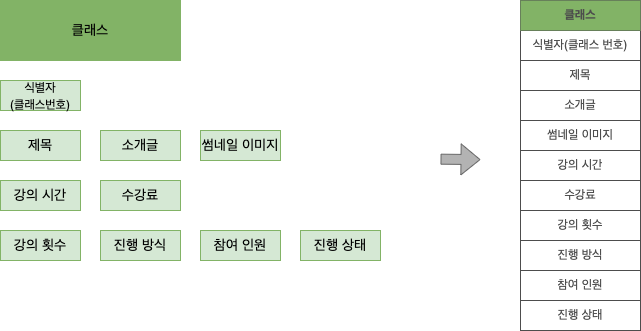

The diagram above was exported from draw.io. Its source (the exported page's mxGraphModel, read from the mxfile embedded in the PNG):
<mxGraphModel dx="823" dy="484" grid="1" gridSize="10" guides="1" tooltips="1" connect="1" arrows="1" fold="1" page="1" pageScale="1" pageWidth="827" pageHeight="1169" math="0" shadow="0">
  <root>
    <mxCell id="0" />
    <mxCell id="1" parent="0" />
    <mxCell id="AOePwDZ78_-U1mlhDNTT-73" value="" style="shape=flexArrow;endArrow=classic;html=1;rounded=0;fontColor=#FFFFFF;strokeColor=#666666;fillColor=#B3B3B3;" edge="1" parent="1">
      <mxGeometry width="50" height="50" relative="1" as="geometry">
        <mxPoint x="480" y="198.6700000000002" as="sourcePoint" />
        <mxPoint x="520" y="199.10000000000002" as="targetPoint" />
      </mxGeometry>
    </mxCell>
    <mxCell id="AOePwDZ78_-U1mlhDNTT-74" value="&lt;font style=&quot;font-size: 14px&quot;&gt;클래스&lt;/font&gt;" style="rounded=0;whiteSpace=wrap;html=1;fillColor=#82B366;strokeColor=#82b366;" vertex="1" parent="1">
      <mxGeometry x="40" y="40" width="180" height="60" as="geometry" />
    </mxCell>
    <mxCell id="AOePwDZ78_-U1mlhDNTT-75" value="제목" style="rounded=0;whiteSpace=wrap;html=1;fontSize=14;fillColor=#d5e8d4;strokeColor=#82b366;" vertex="1" parent="1">
      <mxGeometry x="40" y="170" width="80" height="30" as="geometry" />
    </mxCell>
    <mxCell id="AOePwDZ78_-U1mlhDNTT-76" value="소개글" style="rounded=0;whiteSpace=wrap;html=1;fontSize=14;fillColor=#d5e8d4;strokeColor=#82b366;" vertex="1" parent="1">
      <mxGeometry x="140" y="170" width="80" height="30" as="geometry" />
    </mxCell>
    <mxCell id="AOePwDZ78_-U1mlhDNTT-77" value="수강료" style="rounded=0;whiteSpace=wrap;html=1;fontSize=14;fillColor=#d5e8d4;strokeColor=#82b366;" vertex="1" parent="1">
      <mxGeometry x="140" y="220" width="80" height="30" as="geometry" />
    </mxCell>
    <mxCell id="AOePwDZ78_-U1mlhDNTT-78" value="강의 시간" style="rounded=0;whiteSpace=wrap;html=1;fontSize=14;fillColor=#d5e8d4;strokeColor=#82b366;" vertex="1" parent="1">
      <mxGeometry x="40" y="220" width="80" height="30" as="geometry" />
    </mxCell>
    <mxCell id="AOePwDZ78_-U1mlhDNTT-79" value="강의 횟수" style="rounded=0;whiteSpace=wrap;html=1;fontSize=14;fillColor=#d5e8d4;strokeColor=#82b366;" vertex="1" parent="1">
      <mxGeometry x="40" y="270" width="80" height="30" as="geometry" />
    </mxCell>
    <mxCell id="AOePwDZ78_-U1mlhDNTT-80" value="썸네일 이미지" style="rounded=0;whiteSpace=wrap;html=1;fontSize=14;fillColor=#d5e8d4;strokeColor=#82b366;" vertex="1" parent="1">
      <mxGeometry x="240" y="170" width="80" height="30" as="geometry" />
    </mxCell>
    <mxCell id="AOePwDZ78_-U1mlhDNTT-81" value="진행 상태" style="rounded=0;whiteSpace=wrap;html=1;fontSize=14;fillColor=#d5e8d4;strokeColor=#82b366;" vertex="1" parent="1">
      <mxGeometry x="340" y="270" width="80" height="30" as="geometry" />
    </mxCell>
    <mxCell id="AOePwDZ78_-U1mlhDNTT-82" value="진행 방식" style="rounded=0;whiteSpace=wrap;html=1;fontSize=14;fillColor=#d5e8d4;strokeColor=#82b366;" vertex="1" parent="1">
      <mxGeometry x="140" y="270" width="80" height="30" as="geometry" />
    </mxCell>
    <mxCell id="AOePwDZ78_-U1mlhDNTT-83" value="참여 인원" style="rounded=0;whiteSpace=wrap;html=1;fontSize=14;fillColor=#d5e8d4;strokeColor=#82b366;" vertex="1" parent="1">
      <mxGeometry x="240" y="270" width="80" height="30" as="geometry" />
    </mxCell>
    <mxCell id="AOePwDZ78_-U1mlhDNTT-84" value="&lt;font style=&quot;font-size: 12px&quot;&gt;식별자&lt;br&gt;(클래스번호)&lt;/font&gt;" style="rounded=0;whiteSpace=wrap;html=1;fontSize=14;fillColor=#d5e8d4;strokeColor=#82b366;" vertex="1" parent="1">
      <mxGeometry x="40" y="120" width="80" height="30" as="geometry" />
    </mxCell>
    <mxCell id="AOePwDZ78_-U1mlhDNTT-87" value="" style="shape=table;startSize=0;container=1;collapsible=0;childLayout=tableLayout;strokeColor=#4D4D4D;strokeWidth=1;fillColor=none;fontColor=#4D4D4D;" vertex="1" parent="1">
      <mxGeometry x="560" y="40" width="120" height="330" as="geometry" />
    </mxCell>
    <mxCell id="AOePwDZ78_-U1mlhDNTT-88" style="shape=partialRectangle;collapsible=0;dropTarget=0;pointerEvents=0;fillColor=#82B366;top=0;left=0;bottom=0;right=0;points=[[0,0.5],[1,0.5]];portConstraint=eastwest;strokeColor=#4D4D4D;strokeWidth=1;fontColor=#4D4D4D;" vertex="1" parent="AOePwDZ78_-U1mlhDNTT-87">
      <mxGeometry width="120" height="30" as="geometry" />
    </mxCell>
    <mxCell id="AOePwDZ78_-U1mlhDNTT-89" value="&lt;b&gt;클래스&lt;/b&gt;" style="shape=partialRectangle;html=1;whiteSpace=wrap;connectable=0;overflow=hidden;fillColor=none;top=0;left=0;bottom=0;right=0;pointerEvents=1;strokeColor=#4D4D4D;strokeWidth=1;fontColor=#4D4D4D;" vertex="1" parent="AOePwDZ78_-U1mlhDNTT-88">
      <mxGeometry width="120" height="30" as="geometry">
        <mxRectangle width="120" height="30" as="alternateBounds" />
      </mxGeometry>
    </mxCell>
    <mxCell id="AOePwDZ78_-U1mlhDNTT-90" style="shape=partialRectangle;collapsible=0;dropTarget=0;pointerEvents=0;fillColor=none;top=0;left=0;bottom=0;right=0;points=[[0,0.5],[1,0.5]];portConstraint=eastwest;strokeColor=#4D4D4D;strokeWidth=1;fontColor=#4D4D4D;" vertex="1" parent="AOePwDZ78_-U1mlhDNTT-87">
      <mxGeometry y="30" width="120" height="30" as="geometry" />
    </mxCell>
    <mxCell id="AOePwDZ78_-U1mlhDNTT-91" value="식별자(클래스 번호)" style="shape=partialRectangle;html=1;whiteSpace=wrap;connectable=0;overflow=hidden;fillColor=none;top=0;left=0;bottom=0;right=0;pointerEvents=1;strokeColor=#4D4D4D;strokeWidth=1;fontColor=#4D4D4D;" vertex="1" parent="AOePwDZ78_-U1mlhDNTT-90">
      <mxGeometry width="120" height="30" as="geometry">
        <mxRectangle width="120" height="30" as="alternateBounds" />
      </mxGeometry>
    </mxCell>
    <mxCell id="AOePwDZ78_-U1mlhDNTT-92" value="" style="shape=partialRectangle;collapsible=0;dropTarget=0;pointerEvents=0;fillColor=none;top=0;left=0;bottom=0;right=0;points=[[0,0.5],[1,0.5]];portConstraint=eastwest;strokeColor=#4D4D4D;strokeWidth=1;fontColor=#4D4D4D;" vertex="1" parent="AOePwDZ78_-U1mlhDNTT-87">
      <mxGeometry y="60" width="120" height="30" as="geometry" />
    </mxCell>
    <mxCell id="AOePwDZ78_-U1mlhDNTT-93" value="제목" style="shape=partialRectangle;html=1;whiteSpace=wrap;connectable=0;overflow=hidden;fillColor=none;top=0;left=0;bottom=0;right=0;pointerEvents=1;strokeColor=#4D4D4D;strokeWidth=1;fontColor=#4D4D4D;" vertex="1" parent="AOePwDZ78_-U1mlhDNTT-92">
      <mxGeometry width="120" height="30" as="geometry">
        <mxRectangle width="120" height="30" as="alternateBounds" />
      </mxGeometry>
    </mxCell>
    <mxCell id="AOePwDZ78_-U1mlhDNTT-94" style="shape=partialRectangle;collapsible=0;dropTarget=0;pointerEvents=0;fillColor=none;top=0;left=0;bottom=0;right=0;points=[[0,0.5],[1,0.5]];portConstraint=eastwest;strokeColor=#4D4D4D;strokeWidth=1;fontColor=#4D4D4D;" vertex="1" parent="AOePwDZ78_-U1mlhDNTT-87">
      <mxGeometry y="90" width="120" height="30" as="geometry" />
    </mxCell>
    <mxCell id="AOePwDZ78_-U1mlhDNTT-95" value="&lt;span&gt;소개글&lt;/span&gt;" style="shape=partialRectangle;html=1;whiteSpace=wrap;connectable=0;overflow=hidden;fillColor=none;top=0;left=0;bottom=0;right=0;pointerEvents=1;strokeColor=#4D4D4D;strokeWidth=1;fontColor=#4D4D4D;" vertex="1" parent="AOePwDZ78_-U1mlhDNTT-94">
      <mxGeometry width="120" height="30" as="geometry">
        <mxRectangle width="120" height="30" as="alternateBounds" />
      </mxGeometry>
    </mxCell>
    <mxCell id="AOePwDZ78_-U1mlhDNTT-96" value="" style="shape=partialRectangle;collapsible=0;dropTarget=0;pointerEvents=0;fillColor=none;top=0;left=0;bottom=0;right=0;points=[[0,0.5],[1,0.5]];portConstraint=eastwest;strokeColor=#4D4D4D;strokeWidth=1;fontColor=#4D4D4D;" vertex="1" parent="AOePwDZ78_-U1mlhDNTT-87">
      <mxGeometry y="120" width="120" height="30" as="geometry" />
    </mxCell>
    <mxCell id="AOePwDZ78_-U1mlhDNTT-97" value="썸네일 이미지" style="shape=partialRectangle;html=1;whiteSpace=wrap;connectable=0;overflow=hidden;fillColor=none;top=0;left=0;bottom=0;right=0;pointerEvents=1;strokeColor=#4D4D4D;strokeWidth=1;fontColor=#4D4D4D;" vertex="1" parent="AOePwDZ78_-U1mlhDNTT-96">
      <mxGeometry width="120" height="30" as="geometry">
        <mxRectangle width="120" height="30" as="alternateBounds" />
      </mxGeometry>
    </mxCell>
    <mxCell id="AOePwDZ78_-U1mlhDNTT-98" style="shape=partialRectangle;collapsible=0;dropTarget=0;pointerEvents=0;fillColor=none;top=0;left=0;bottom=0;right=0;points=[[0,0.5],[1,0.5]];portConstraint=eastwest;strokeColor=#4D4D4D;strokeWidth=1;fontColor=#4D4D4D;" vertex="1" parent="AOePwDZ78_-U1mlhDNTT-87">
      <mxGeometry y="150" width="120" height="30" as="geometry" />
    </mxCell>
    <mxCell id="AOePwDZ78_-U1mlhDNTT-99" value="강의 시간" style="shape=partialRectangle;html=1;whiteSpace=wrap;connectable=0;overflow=hidden;fillColor=none;top=0;left=0;bottom=0;right=0;pointerEvents=1;strokeColor=#4D4D4D;strokeWidth=1;fontColor=#4D4D4D;" vertex="1" parent="AOePwDZ78_-U1mlhDNTT-98">
      <mxGeometry width="120" height="30" as="geometry">
        <mxRectangle width="120" height="30" as="alternateBounds" />
      </mxGeometry>
    </mxCell>
    <mxCell id="AOePwDZ78_-U1mlhDNTT-100" style="shape=partialRectangle;collapsible=0;dropTarget=0;pointerEvents=0;fillColor=none;top=0;left=0;bottom=0;right=0;points=[[0,0.5],[1,0.5]];portConstraint=eastwest;strokeColor=#4D4D4D;strokeWidth=1;fontColor=#4D4D4D;" vertex="1" parent="AOePwDZ78_-U1mlhDNTT-87">
      <mxGeometry y="180" width="120" height="30" as="geometry" />
    </mxCell>
    <mxCell id="AOePwDZ78_-U1mlhDNTT-101" value="수강료" style="shape=partialRectangle;html=1;whiteSpace=wrap;connectable=0;overflow=hidden;fillColor=none;top=0;left=0;bottom=0;right=0;pointerEvents=1;strokeColor=#4D4D4D;strokeWidth=1;fontColor=#4D4D4D;" vertex="1" parent="AOePwDZ78_-U1mlhDNTT-100">
      <mxGeometry width="120" height="30" as="geometry">
        <mxRectangle width="120" height="30" as="alternateBounds" />
      </mxGeometry>
    </mxCell>
    <mxCell id="AOePwDZ78_-U1mlhDNTT-102" style="shape=partialRectangle;collapsible=0;dropTarget=0;pointerEvents=0;fillColor=none;top=0;left=0;bottom=0;right=0;points=[[0,0.5],[1,0.5]];portConstraint=eastwest;strokeColor=#4D4D4D;strokeWidth=1;fontColor=#4D4D4D;" vertex="1" parent="AOePwDZ78_-U1mlhDNTT-87">
      <mxGeometry y="210" width="120" height="30" as="geometry" />
    </mxCell>
    <mxCell id="AOePwDZ78_-U1mlhDNTT-103" value="강의 횟수" style="shape=partialRectangle;html=1;whiteSpace=wrap;connectable=0;overflow=hidden;fillColor=none;top=0;left=0;bottom=0;right=0;pointerEvents=1;strokeColor=#4D4D4D;strokeWidth=1;fontColor=#4D4D4D;" vertex="1" parent="AOePwDZ78_-U1mlhDNTT-102">
      <mxGeometry width="120" height="30" as="geometry">
        <mxRectangle width="120" height="30" as="alternateBounds" />
      </mxGeometry>
    </mxCell>
    <mxCell id="AOePwDZ78_-U1mlhDNTT-104" style="shape=partialRectangle;collapsible=0;dropTarget=0;pointerEvents=0;fillColor=none;top=0;left=0;bottom=0;right=0;points=[[0,0.5],[1,0.5]];portConstraint=eastwest;strokeColor=#4D4D4D;strokeWidth=1;fontColor=#4D4D4D;" vertex="1" parent="AOePwDZ78_-U1mlhDNTT-87">
      <mxGeometry y="240" width="120" height="30" as="geometry" />
    </mxCell>
    <mxCell id="AOePwDZ78_-U1mlhDNTT-105" value="진행 방식" style="shape=partialRectangle;html=1;whiteSpace=wrap;connectable=0;overflow=hidden;fillColor=none;top=0;left=0;bottom=0;right=0;pointerEvents=1;strokeColor=#4D4D4D;strokeWidth=1;fontColor=#4D4D4D;" vertex="1" parent="AOePwDZ78_-U1mlhDNTT-104">
      <mxGeometry width="120" height="30" as="geometry">
        <mxRectangle width="120" height="30" as="alternateBounds" />
      </mxGeometry>
    </mxCell>
    <mxCell id="AOePwDZ78_-U1mlhDNTT-106" style="shape=partialRectangle;collapsible=0;dropTarget=0;pointerEvents=0;fillColor=none;top=0;left=0;bottom=0;right=0;points=[[0,0.5],[1,0.5]];portConstraint=eastwest;strokeColor=#4D4D4D;strokeWidth=1;fontColor=#4D4D4D;" vertex="1" parent="AOePwDZ78_-U1mlhDNTT-87">
      <mxGeometry y="270" width="120" height="30" as="geometry" />
    </mxCell>
    <mxCell id="AOePwDZ78_-U1mlhDNTT-107" value="참여 인원" style="shape=partialRectangle;html=1;whiteSpace=wrap;connectable=0;overflow=hidden;fillColor=none;top=0;left=0;bottom=0;right=0;pointerEvents=1;strokeColor=#4D4D4D;strokeWidth=1;fontColor=#4D4D4D;" vertex="1" parent="AOePwDZ78_-U1mlhDNTT-106">
      <mxGeometry width="120" height="30" as="geometry">
        <mxRectangle width="120" height="30" as="alternateBounds" />
      </mxGeometry>
    </mxCell>
    <mxCell id="AOePwDZ78_-U1mlhDNTT-108" style="shape=partialRectangle;collapsible=0;dropTarget=0;pointerEvents=0;fillColor=none;top=0;left=0;bottom=0;right=0;points=[[0,0.5],[1,0.5]];portConstraint=eastwest;strokeColor=#4D4D4D;strokeWidth=1;fontColor=#4D4D4D;" vertex="1" parent="AOePwDZ78_-U1mlhDNTT-87">
      <mxGeometry y="300" width="120" height="30" as="geometry" />
    </mxCell>
    <mxCell id="AOePwDZ78_-U1mlhDNTT-109" value="진행 상태" style="shape=partialRectangle;html=1;whiteSpace=wrap;connectable=0;overflow=hidden;fillColor=none;top=0;left=0;bottom=0;right=0;pointerEvents=1;strokeColor=#4D4D4D;strokeWidth=1;fontColor=#4D4D4D;" vertex="1" parent="AOePwDZ78_-U1mlhDNTT-108">
      <mxGeometry width="120" height="30" as="geometry">
        <mxRectangle width="120" height="30" as="alternateBounds" />
      </mxGeometry>
    </mxCell>
  </root>
</mxGraphModel>